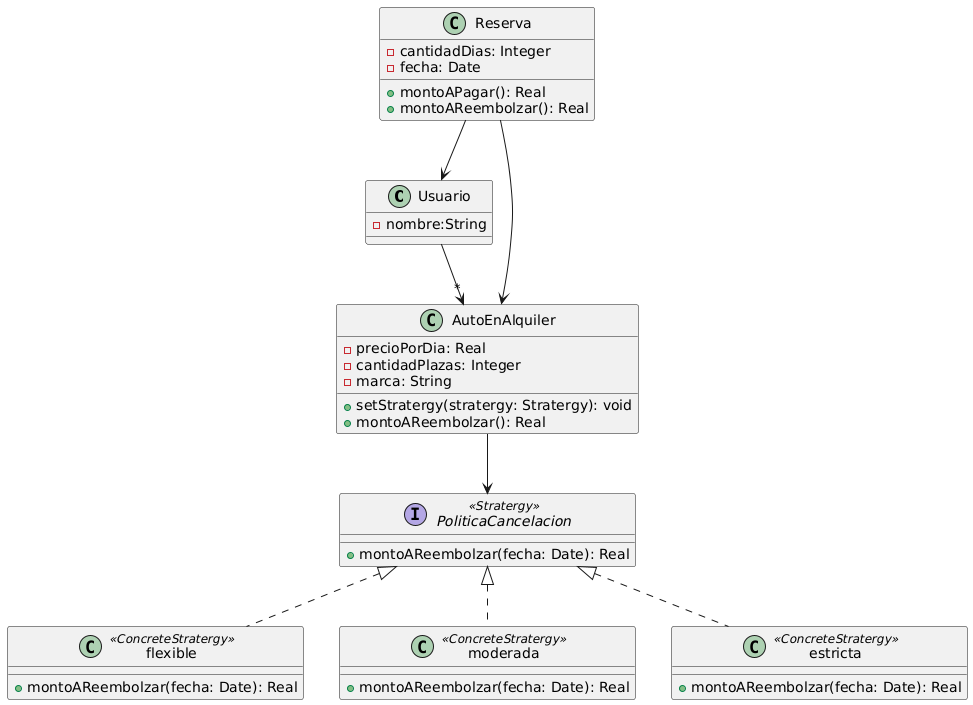

The diagram above was rendered by PlantUML. Its source (embedded in the PNG):
@startuml
class Usuario{
  -nombre:String
}
class AutoEnAlquiler{
  -precioPorDia: Real
  -cantidadPlazas: Integer
  -marca: String
  +setStratergy(stratergy: Stratergy): void
  +montoAReembolzar(): Real
}
class Reserva{
  -cantidadDias: Integer
  -fecha: Date
  +montoAPagar(): Real
  +montoAReembolzar(): Real
}
interface PoliticaCancelacion <<Stratergy>>{
  +montoAReembolzar(fecha: Date): Real
}
class flexible <<ConcreteStratergy>>{
  +montoAReembolzar(fecha: Date): Real
}
class moderada <<ConcreteStratergy>>{
  +montoAReembolzar(fecha: Date): Real
}
class estricta <<ConcreteStratergy>>{
  +montoAReembolzar(fecha: Date): Real
}
Usuario --> "*" AutoEnAlquiler
Reserva --> Usuario
Reserva --> AutoEnAlquiler
AutoEnAlquiler --> PoliticaCancelacion
PoliticaCancelacion <|.. flexible
PoliticaCancelacion <|.. moderada 
PoliticaCancelacion <|.. estricta
@enduml